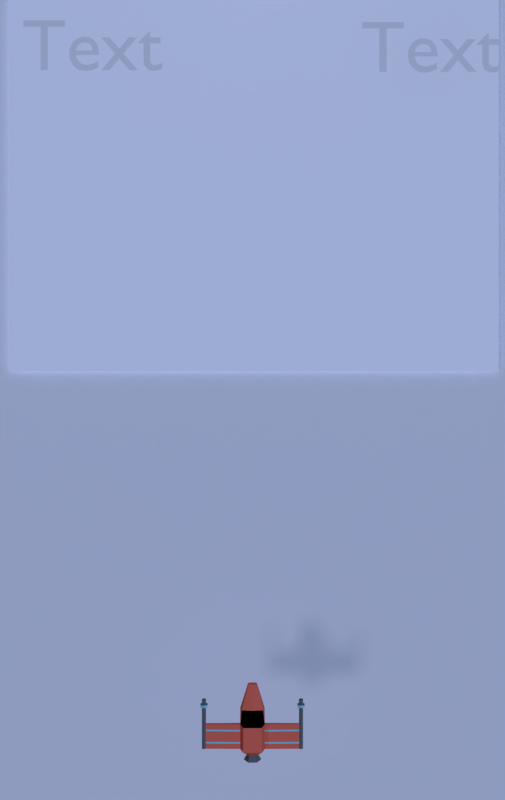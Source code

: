# Source: game_2_.blend  (saved by Blender 2.78.0; exported with 4.5.12 LTS)
import bpy
from mathutils import Matrix  # noqa: F401  (used for matrix-valued properties, if any)

bpy.ops.wm.read_factory_settings(use_empty=True)
scene = bpy.context.scene
scene.name = 'main'

# ---- collections
col_collection_1 = bpy.data.collections.new('Collection 1'); scene.collection.children.link(col_collection_1)
col_collection_2 = bpy.data.collections.new('Collection 2'); scene.collection.children.link(col_collection_2)
col_collection_2.hide_render = True
col_collection_2.hide_viewport = True

# ---- materials (node trees are filled in below, after node groups)
mat_material_002 = bpy.data.materials.new('Material.002')
mat_material_002.alpha_threshold = 0.0
mat_material_002.use_transparent_shadow = False
mat_material_002.diffuse_color = (1.0, 1.0, 1.0, 1.0)
mat_material_002.roughness = 0.5
mat_material_002.specular_intensity = 0.0
mat_material_001 = bpy.data.materials.new('Material.001')
mat_material_001.alpha_threshold = 0.0
mat_material_001.use_transparent_shadow = False
mat_material_001.roughness = 0.5
mat_body = bpy.data.materials.new('body')
mat_body.alpha_threshold = 0.0
mat_body.use_transparent_shadow = False
mat_body.diffuse_color = (0.8, 0.1586, 0.09584, 1.0)
mat_body.roughness = 0.5
mat_body.specular_intensity = 0.1979
mat_body.line_color = (0.0, 0.0, 0.0, 1.0)
mat_window = bpy.data.materials.new('window')
mat_window.alpha_threshold = 0.0
mat_window.use_transparent_shadow = False
mat_window.diffuse_color = (0.0, 0.0, 0.0, 1.0)
mat_window.roughness = 0.5
mat_window.specular_intensity = 0.625
mat_metal = bpy.data.materials.new('metal')
mat_metal.alpha_threshold = 0.0
mat_metal.use_transparent_shadow = False
mat_metal.diffuse_color = (0.1424, 0.1424, 0.1424, 1.0)
mat_metal.roughness = 0.5
mat_metal.specular_intensity = 0.0
mat_glow = bpy.data.materials.new('glow')
mat_glow.alpha_threshold = 0.0
mat_glow.use_transparent_shadow = False
mat_glow.diffuse_color = (0.2058, 0.6892, 0.8, 1.0)
mat_glow.roughness = 0.5
mat_glow.specular_intensity = 0.0
mat_laser_beam = bpy.data.materials.new('laser beam')
mat_laser_beam.alpha_threshold = 0.0
mat_laser_beam.use_transparent_shadow = False
mat_laser_beam.diffuse_color = (0.0, 0.3608, 0.8, 1.0)
mat_laser_beam.roughness = 0.5
mat_laser_beam.specular_intensity = 0.0
mat_laser_beam_001 = bpy.data.materials.new('laser beam.001')
mat_laser_beam_001.alpha_threshold = 0.0
mat_laser_beam_001.use_transparent_shadow = False
mat_laser_beam_001.diffuse_color = (0.0, 0.3608, 0.8, 1.0)
mat_laser_beam_001.roughness = 0.5
mat_laser_beam_001.specular_intensity = 0.0
mat_material = bpy.data.materials.new('Material')
mat_material.alpha_threshold = 0.0
mat_material.use_transparent_shadow = False
mat_material.roughness = 0.5
mat_material.specular_intensity = 0.0
mat_material_000 = bpy.data.materials.new('Material.000')
mat_material_000.alpha_threshold = 0.0
mat_material_000.use_transparent_shadow = False
mat_material_000.roughness = 0.5
mat_material_000.specular_intensity = 0.0

# ---- material node trees

# ---- world
world_world = bpy.data.worlds.new('World'); scene.world = world_world
world_world.color = (0.05088, 0.05088, 0.05088)
world_world.use_sun_shadow = False
world_world.sun_shadow_jitter_overblur = 0.0
world_world.cycles.sampling_method = 'MANUAL'

# ---- cameras
cam_camera = bpy.data.cameras.new('Camera')
cam_camera.clip_end = 100.0
cam_camera.lens = 35.0
cam_camera.sensor_width = 32.0
cam_camera.sensor_height = 18.0
cam_camera.ortho_scale = 7.314
cam_camera.dof.focus_distance = 0.0
cam_camera.dof.aperture_fstop = 128.0

# ---- lights
light_lamp_001 = bpy.data.lights.new('Lamp.001', 'SUN')
light_lamp_001.color = (0.4185, 0.5659, 1.0)
light_lamp_001.transmission_factor = 0.0
light_lamp_001.cutoff_distance = 30.0
light_lamp_001.use_shadow = False
light_lamp_001.angle = 0.1993
light_lamp_001.energy = 1.91
light_lamp_001.shadow_buffer_clip_start = 1.001
light_lamp_001.shadow_soft_size = 0.1
light_lamp_001.shadow_cascade_max_distance = 1000.0
light_lamp = bpy.data.lights.new('Lamp', 'SUN')
light_lamp.color = (0.7027, 0.7193, 1.0)
light_lamp.transmission_factor = 0.0
light_lamp.cutoff_distance = 30.0
light_lamp.angle = 0.1993
light_lamp.energy = 0.48
light_lamp.shadow_buffer_clip_start = 1.001
light_lamp.shadow_soft_size = 0.1
light_lamp.shadow_cascade_max_distance = 1000.0

# ---- meshes
me_cube_006 = bpy.data.meshes.new('Cube.006')
me_cube_006.from_pydata([(-1.0, -1.0, -1.0), (-1.0, -1.0, 1.0), (-1.0, 1.0, -1.0), (-1.0, 1.0, 1.0), (1.0, -1.0, -1.0), (1.0, -1.0, 1.0), (1.0, 1.0, -1.0), (1.0, 1.0, 1.0)], [], [(0, 1, 3, 2), (2, 3, 7, 6), (6, 7, 5, 4), (4, 5, 1, 0), (2, 6, 4, 0), (7, 3, 1, 5)])
me_cube_006.use_remesh_preserve_volume = False
me_cube_006.use_remesh_preserve_attributes = False
me_cube_006.use_mirror_vertex_groups = False
me_cube_006.update()
me_cube_004 = bpy.data.meshes.new('Cube.004')
me_cube_004.from_pydata([(-6.755, -0.3762, -1.0), (-6.755, -0.3762, 1.0), (-6.755, 0.3762, -1.0), (-6.755, 0.3762, 1.0), (6.755, -0.3762, -1.0), (6.755, -0.3762, 1.0), (6.755, 0.3762, -1.0), (6.755, 0.3762, 1.0)], [], [(0, 1, 3, 2), (2, 3, 7, 6), (6, 7, 5, 4), (4, 5, 1, 0), (2, 6, 4, 0), (7, 3, 1, 5)])
me_cube_004.use_remesh_preserve_volume = False
me_cube_004.use_remesh_preserve_attributes = False
me_cube_004.use_mirror_vertex_groups = False
me_cube_004.update()
me_cube_003 = bpy.data.meshes.new('Cube.003')
me_cube_003.from_pydata([(-6.755, -0.3762, -1.0), (-6.755, -0.3762, 1.0), (-6.755, 0.3762, -1.0), (-6.755, 0.3762, 1.0), (6.755, -0.3762, -1.0), (6.755, -0.3762, 1.0), (6.755, 0.3762, -1.0), (6.755, 0.3762, 1.0)], [], [(0, 1, 3, 2), (2, 3, 7, 6), (6, 7, 5, 4), (4, 5, 1, 0), (2, 6, 4, 0), (7, 3, 1, 5)])
me_cube_003.use_remesh_preserve_volume = False
me_cube_003.use_remesh_preserve_attributes = False
me_cube_003.use_mirror_vertex_groups = False
me_cube_003.update()
me_cube_002 = bpy.data.meshes.new('Cube.002')
me_cube_002.from_pydata([(-6.755, -0.3865, -1.0), (-6.755, -0.3865, 1.0), (-6.755, 0.3865, -1.0), (-6.755, 0.3865, 1.0), (6.755, -0.3865, -1.0), (6.755, -0.3865, 1.0), (6.755, 0.3865, -1.0), (6.755, 0.3865, 1.0)], [], [(0, 1, 3, 2), (2, 3, 7, 6), (6, 7, 5, 4), (4, 5, 1, 0), (2, 6, 4, 0), (7, 3, 1, 5)])
me_cube_002.use_remesh_preserve_volume = False
me_cube_002.use_remesh_preserve_attributes = False
me_cube_002.use_mirror_vertex_groups = False
me_cube_002.update()
me_cube_001 = bpy.data.meshes.new('Cube.001')
me_cube_001.from_pydata([(-6.755, -0.3865, -1.0), (-6.755, -0.3865, 1.0), (-6.755, 0.3865, -1.0), (-6.755, 0.3865, 1.0), (6.755, -0.3865, -1.0), (6.755, -0.3865, 1.0), (6.755, 0.3865, -1.0), (6.755, 0.3865, 1.0)], [], [(0, 1, 3, 2), (2, 3, 7, 6), (6, 7, 5, 4), (4, 5, 1, 0), (2, 6, 4, 0), (7, 3, 1, 5)])
me_cube_001.use_remesh_preserve_volume = False
me_cube_001.use_remesh_preserve_attributes = False
me_cube_001.use_mirror_vertex_groups = False
me_cube_001.update()
me_plane_001 = bpy.data.meshes.new('Plane.001')
me_plane_001.from_pydata([(-1.0, -1.0, 0.0), (1.0, -1.0, 0.0), (-1.0, 1.0, 0.0), (1.0, 1.0, 0.0)], [], [(0, 1, 3, 2)])
_uv = me_plane_001.uv_layers.new(name='UVMap')
_uv.uv.foreach_set('vector', [0.0, 0.0, 1.0, 0.0, 1.0, 1.0, 0.0, 1.0])
me_plane_001.materials.append(mat_material_002)
me_plane_001.use_remesh_preserve_volume = False
me_plane_001.use_remesh_preserve_attributes = False
me_plane_001.use_mirror_vertex_groups = False
me_plane_001.update()
me_plane = bpy.data.meshes.new('Plane')
me_plane.from_pydata([(-1.0, -1.0, 0.0), (1.0, -1.0, 0.0), (-1.0, 1.0, 0.0), (1.0, 1.0, 0.0)], [], [(0, 1, 3, 2)])
_uv = me_plane.uv_layers.new(name='UVMap')
_uv.uv.foreach_set('vector', [0.0, 0.0, 1.0, 0.0, 1.0, 1.0, 0.0, 1.0])
me_plane.materials.append(mat_material_001)
me_plane.use_remesh_preserve_volume = False
me_plane.use_remesh_preserve_attributes = False
me_plane.use_mirror_vertex_groups = False
me_plane.update()
me_cube = bpy.data.meshes.new('Cube')
me_cube.from_pydata([(0.1875, 0.1875, -0.03142), (0.1875, -0.1875, -0.03142), (0.7118, -0.1875, 0.02237), (0.7118, 0.1875, 0.02237), (0.1875, 0.1875, 0.03142), (0.1875, -0.1875, 0.03142), (0.7118, -0.1875, -0.02237), (0.7118, 0.1875, -0.02237), (0.7709, 0.1875, 0.02237), (0.7709, -0.1875, 0.02237), (0.7709, 0.1875, -0.02237), (0.7709, -0.1875, -0.02237), (0.7118, 0.5616, -0.02237), (0.7118, 0.5616, 0.02237), (0.7709, 0.5616, -0.02237), (0.7709, 0.5616, 0.02237), (0.7709, 0.4546, 0.02237), (0.7118, 0.4546, 0.02237), (0.7118, 0.4546, -0.02237), (0.7709, 0.4546, -0.02237), (0.7709, 0.4761, 0.02237), (0.7118, 0.4761, 0.02237), (0.7118, 0.4761, -0.02237), (0.7709, 0.4761, -0.02237), (0.6876, 0.4849, 0.04073), (0.6876, 0.4457, 0.04073), (0.6876, 0.4849, -0.04073), (0.6876, 0.4457, -0.04073), (0.7951, 0.4849, -0.04073), (0.7951, 0.4457, -0.04073), (0.7951, 0.4457, 0.04073), (0.7951, 0.4849, 0.04073), (0.7413, 0.1875, 0.03631), (0.7413, 0.1875, -0.03631), (0.7413, -0.1875, -0.03631), (0.7413, -0.1875, 0.03631), (0.7413, 0.5616, 0.03631), (0.7413, 0.5616, -0.03631), (0.7413, 0.4546, -0.03631), (0.7413, 0.4546, 0.03631), (0.7413, 0.4761, -0.03631), (0.7413, 0.4761, 0.03631), (0.7413, 0.4457, -0.06612), (0.7413, 0.4457, 0.06612), (0.7413, 0.4849, -0.06612), (0.7413, 0.4849, 0.06612), (0.1406, 0.1875, -0.1856), (0.1406, -0.1875, -0.1856), (0.1406, 0.1875, 0.1856), (0.1406, -0.1875, 0.1856), (0.1875, 0.4027, -0.08751), (0.1641, 0.4027, 0.03206), (0.1406, 0.4027, -0.1878), (0.07018, 0.7557, -0.1505), (0.06128, 0.7557, -0.1003), (0.05237, 0.7557, -0.1887), (0.07552, -0.2608, -0.01499), (0.07552, -0.2608, 0.01499), (0.05315, -0.2608, -0.08855), (0.05315, -0.2608, 0.08855), (0.1282, -0.3546, -0.02237), (0.1282, -0.3546, 0.02237), (0.06451, -0.3546, -0.1321), (0.06451, -0.3546, 0.1321), (0.06992, -0.2935, -0.01265), (0.06992, -0.2935, 0.01265), (0.03388, -0.2935, -0.07472), (0.03388, -0.2935, 0.07472), (0.1875, 0.1018, -0.03142), (0.7118, 0.1018, 0.02237), (0.1875, 0.1018, 0.03142), (0.7118, 0.1018, -0.02237), (0.7709, 0.1018, 0.02237), (0.7709, 0.1018, -0.02237), (0.7413, 0.1018, 0.03631), (0.7413, 0.1018, -0.03631), (0.1406, 0.1018, -0.1856), (0.1406, 0.1018, 0.1856), (0.1875, 0.08041, -0.03142), (0.7118, 0.08041, 0.02237), (0.1875, 0.08041, 0.03142), (0.7118, 0.08041, -0.02237), (0.7709, 0.08041, 0.02237), (0.7709, 0.08041, -0.02237), (0.7413, 0.08041, -0.03631), (0.1406, 0.08041, 0.1856), (0.7413, 0.08041, 0.03631), (0.1406, 0.08041, -0.1856), (0.1875, -0.08382, -0.03142), (0.7118, -0.08382, 0.02237), (0.1875, -0.08382, 0.03142), (0.7118, -0.08382, -0.02237), (0.7709, -0.08382, 0.02237), (0.7709, -0.08382, -0.02237), (0.7413, -0.08382, -0.03631), (0.1406, -0.08382, 0.1856), (0.7413, -0.08382, 0.03631), (0.1406, -0.08382, -0.1856), (0.1875, -0.1064, -0.03142), (0.7118, -0.1064, 0.02237), (0.1875, -0.1064, 0.03142), (0.7118, -0.1064, -0.02237), (0.7709, -0.1064, 0.02237), (0.7709, -0.1064, -0.02237), (0.7413, -0.1064, -0.03631), (0.1406, -0.1064, 0.1856), (0.7413, -0.1064, 0.03631), (0.1406, -0.1064, -0.1856), (-0.1875, 0.1875, -0.03142), (-0.1875, -0.1875, -0.03142), (-0.7118, -0.1875, 0.02237), (-0.7118, 0.1875, 0.02237), (-0.1875, 0.1875, 0.03142), (-0.1875, -0.1875, 0.03142), (-0.7118, -0.1875, -0.02237), (-0.7118, 0.1875, -0.02237), (0.0, 0.1875, -0.1856), (0.0, -0.1875, -0.1856), (0.0, 0.1875, 0.1856), (0.0, -0.1875, 0.1856), (-0.7709, 0.1875, 0.02237), (-0.7709, -0.1875, 0.02237), (-0.7709, 0.1875, -0.02237), (-0.7709, -0.1875, -0.02237), (-0.7118, 0.5616, -0.02237), (-0.7118, 0.5616, 0.02237), (-0.7709, 0.5616, -0.02237), (-0.7709, 0.5616, 0.02237), (-0.7709, 0.4546, 0.02237), (-0.7118, 0.4546, 0.02237), (-0.7118, 0.4546, -0.02237), (-0.7709, 0.4546, -0.02237), (-0.7709, 0.4761, 0.02237), (-0.7118, 0.4761, 0.02237), (-0.7118, 0.4761, -0.02237), (-0.7709, 0.4761, -0.02237), (-0.6876, 0.4849, 0.04073), (-0.6876, 0.4457, 0.04073), (-0.6876, 0.4849, -0.04073), (-0.6876, 0.4457, -0.04073), (-0.7951, 0.4849, -0.04073), (-0.7951, 0.4457, -0.04073), (-0.7951, 0.4457, 0.04073), (-0.7951, 0.4849, 0.04073), (-0.7413, 0.1875, 0.03631), (-0.7413, 0.1875, -0.03631), (-0.7413, -0.1875, -0.03631), (-0.7413, -0.1875, 0.03631), (-0.7413, 0.5616, 0.03631), (-0.7413, 0.5616, -0.03631), (-0.7413, 0.4546, -0.03631), (-0.7413, 0.4546, 0.03631), (-0.7413, 0.4761, -0.03631), (-0.7413, 0.4761, 0.03631), (-0.7413, 0.4457, -0.06612), (-0.7413, 0.4457, 0.06612), (-0.7413, 0.4849, -0.06612), (-0.7413, 0.4849, 0.06612), (-0.1406, 0.1875, -0.1856), (-0.1406, -0.1875, -0.1856), (-0.1406, 0.1875, 0.1856), (-0.1406, -0.1875, 0.1856), (-0.1875, 0.4027, -0.08751), (-0.1641, 0.4027, 0.03206), (-0.1406, 0.4027, -0.1878), (0.0, 0.4027, -0.1878), (0.0, 0.4027, 0.05371), (-0.07018, 0.7557, -0.1505), (-0.06128, 0.7557, -0.1003), (-0.05237, 0.7557, -0.1887), (0.0, 0.7557, -0.1887), (0.0, 0.7557, -0.09685), (-0.07552, -0.2608, -0.01499), (-0.07552, -0.2608, 0.01499), (-0.05315, -0.2608, -0.08855), (0.0, -0.2608, -0.08855), (-0.05315, -0.2608, 0.08855), (0.0, -0.2608, 0.08855), (-0.1282, -0.3546, -0.02237), (-0.1282, -0.3546, 0.02237), (-0.06451, -0.3546, -0.1321), (0.0, -0.3546, -0.1321), (-0.06451, -0.3546, 0.1321), (0.0, -0.3546, 0.1321), (-0.06992, -0.2935, -0.01265), (-0.06992, -0.2935, 0.01265), (-0.03388, -0.2935, -0.07472), (0.0, -0.2935, -0.07472), (-0.03388, -0.2935, 0.07472), (0.0, -0.2935, 0.07472), (-0.1875, 0.1018, -0.03142), (-0.7118, 0.1018, 0.02237), (-0.1875, 0.1018, 0.03142), (-0.7118, 0.1018, -0.02237), (0.0, 0.1018, 0.1856), (0.0, 0.1018, -0.1856), (-0.7709, 0.1018, 0.02237), (-0.7709, 0.1018, -0.02237), (-0.7413, 0.1018, 0.03631), (-0.7413, 0.1018, -0.03631), (-0.1406, 0.1018, -0.1856), (-0.1406, 0.1018, 0.1856), (-0.1875, 0.08041, -0.03142), (-0.7118, 0.08041, 0.02237), (-0.1875, 0.08041, 0.03142), (-0.7118, 0.08041, -0.02237), (0.0, 0.08041, 0.1856), (-0.7709, 0.08041, 0.02237), (-0.7709, 0.08041, -0.02237), (-0.7413, 0.08041, -0.03631), (-0.1406, 0.08041, 0.1856), (0.0, 0.08041, -0.1856), (-0.7413, 0.08041, 0.03631), (-0.1406, 0.08041, -0.1856), (-0.1875, -0.08382, -0.03142), (-0.7118, -0.08382, 0.02237), (-0.1875, -0.08382, 0.03142), (-0.7118, -0.08382, -0.02237), (0.0, -0.08382, 0.1856), (-0.7709, -0.08382, 0.02237), (-0.7709, -0.08382, -0.02237), (-0.7413, -0.08382, -0.03631), (-0.1406, -0.08382, 0.1856), (0.0, -0.08382, -0.1856), (-0.7413, -0.08382, 0.03631), (-0.1406, -0.08382, -0.1856), (-0.1875, -0.1064, -0.03142), (-0.7118, -0.1064, 0.02237), (-0.1875, -0.1064, 0.03142), (-0.7118, -0.1064, -0.02237), (0.0, -0.1064, 0.1856), (-0.7709, -0.1064, 0.02237), (-0.7709, -0.1064, -0.02237), (-0.7413, -0.1064, -0.03631), (-0.1406, -0.1064, 0.1856), (0.0, -0.1064, -0.1856), (-0.7413, -0.1064, 0.03631), (-0.1406, -0.1064, -0.1856)], [], [(103, 102, 9, 11), (41, 20, 15, 36), (100, 5, 2, 99), (68, 0, 7, 71), (0, 4, 3, 7), (5, 1, 6, 2), (4, 0, 50, 51), (49, 119, 177, 59), (105, 230, 119, 49), (107, 47, 117, 235), (75, 33, 10, 73), (106, 35, 9, 102), (35, 34, 11, 9), (37, 36, 15, 14), (22, 21, 13, 12), (40, 22, 12, 37), (20, 23, 14, 15), (8, 10, 19, 16), (33, 7, 18, 38), (7, 3, 17, 18), (32, 8, 16, 39), (18, 17, 25, 27), (23, 20, 31, 28), (21, 22, 26, 24), (38, 18, 27, 42), (30, 29, 28, 31), (42, 27, 26, 44), (27, 25, 24, 26), (43, 30, 31, 45), (41, 21, 24, 45), (16, 19, 29, 30), (40, 23, 28, 44), (39, 16, 30, 43), (17, 39, 43, 25), (22, 40, 44, 26), (20, 41, 45, 31), (25, 43, 45, 24), (29, 42, 44, 28), (19, 38, 42, 29), (3, 32, 39, 17), (10, 33, 38, 19), (23, 40, 37, 14), (12, 13, 36, 37), (2, 6, 34, 35), (99, 2, 35, 106), (71, 7, 33, 75), (21, 41, 36, 13), (98, 1, 47, 107), (100, 105, 49, 5), (1, 5, 57, 56), (0, 46, 52, 50), (50, 52, 55, 53), (52, 165, 170, 55), (118, 48, 51, 166), (46, 116, 165, 52), (48, 4, 51), (54, 55, 170, 171), (54, 53, 55), (166, 51, 54, 171), (51, 50, 53, 54), (58, 56, 60, 62), (175, 58, 62, 181), (117, 47, 58, 175), (5, 49, 59, 57), (47, 1, 56, 58), (63, 183, 189, 67), (62, 60, 64, 66), (59, 177, 183, 63), (56, 57, 61, 60), (57, 59, 63, 61), (66, 67, 189, 187), (64, 65, 67, 66), (60, 61, 65, 64), (61, 63, 67, 65), (181, 62, 66, 187), (4, 48, 77, 70), (0, 68, 76, 46), (81, 71, 75, 84), (3, 69, 74, 32), (32, 74, 72, 8), (84, 75, 73, 83), (46, 76, 195, 116), (48, 118, 194, 77), (78, 68, 71, 81), (4, 70, 69, 3), (10, 8, 72, 73), (88, 78, 81, 91), (94, 84, 83, 93), (91, 81, 84, 94), (70, 77, 85, 80), (68, 78, 87, 76), (69, 79, 86, 74), (74, 86, 82, 72), (76, 87, 211, 195), (77, 194, 206, 85), (70, 80, 79, 69), (73, 72, 82, 83), (101, 91, 94, 104), (104, 94, 93, 103), (98, 88, 91, 101), (80, 85, 95, 90), (78, 88, 97, 87), (79, 89, 96, 86), (86, 96, 92, 82), (87, 97, 223, 211), (85, 206, 218, 95), (80, 90, 89, 79), (83, 82, 92, 93), (1, 98, 101, 6), (34, 104, 103, 11), (6, 101, 104, 34), (90, 95, 105, 100), (88, 98, 107, 97), (89, 99, 106, 96), (96, 106, 102, 92), (97, 107, 235, 223), (95, 218, 230, 105), (90, 100, 99, 89), (93, 92, 102, 103), (232, 123, 121, 231), (153, 148, 127, 132), (228, 227, 110, 113), (190, 193, 115, 108), (108, 115, 111, 112), (113, 110, 114, 109), (112, 163, 162, 108), (161, 176, 177, 119), (234, 161, 119, 230), (237, 235, 117, 159), (199, 197, 122, 145), (236, 231, 121, 147), (147, 121, 123, 146), (149, 126, 127, 148), (134, 124, 125, 133), (152, 149, 124, 134), (132, 127, 126, 135), (120, 128, 131, 122), (145, 150, 130, 115), (115, 130, 129, 111), (144, 151, 128, 120), (130, 139, 137, 129), (135, 140, 143, 132), (133, 136, 138, 134), (150, 154, 139, 130), (142, 143, 140, 141), (154, 156, 138, 139), (139, 138, 136, 137), (155, 157, 143, 142), (153, 157, 136, 133), (128, 142, 141, 131), (152, 156, 140, 135), (151, 155, 142, 128), (129, 137, 155, 151), (134, 138, 156, 152), (132, 143, 157, 153), (137, 136, 157, 155), (141, 140, 156, 154), (131, 141, 154, 150), (111, 129, 151, 144), (122, 131, 150, 145), (135, 126, 149, 152), (124, 149, 148, 125), (110, 147, 146, 114), (227, 236, 147, 110), (193, 199, 145, 115), (133, 125, 148, 153), (226, 237, 159, 109), (228, 113, 161, 234), (109, 172, 173, 113), (108, 162, 164, 158), (162, 167, 169, 164), (164, 169, 170, 165), (118, 166, 163, 160), (158, 164, 165, 116), (160, 163, 112), (168, 171, 170, 169), (168, 169, 167), (166, 171, 168, 163), (163, 168, 167, 162), (174, 180, 178, 172), (175, 181, 180, 174), (117, 175, 174, 159), (113, 173, 176, 161), (159, 174, 172, 109), (182, 188, 189, 183), (180, 186, 184, 178), (176, 182, 183, 177), (172, 178, 179, 173), (173, 179, 182, 176), (186, 187, 189, 188), (184, 186, 188, 185), (178, 184, 185, 179), (179, 185, 188, 182), (181, 187, 186, 180), (112, 192, 201, 160), (108, 158, 200, 190), (205, 209, 199, 193), (111, 144, 198, 191), (144, 120, 196, 198), (209, 208, 197, 199), (158, 116, 195, 200), (160, 201, 194, 118), (202, 205, 193, 190), (112, 111, 191, 192), (122, 197, 196, 120), (214, 217, 205, 202), (221, 220, 208, 209), (217, 221, 209, 205), (192, 204, 210, 201), (190, 200, 213, 202), (191, 198, 212, 203), (198, 196, 207, 212), (200, 195, 211, 213), (201, 210, 206, 194), (192, 191, 203, 204), (197, 208, 207, 196), (229, 233, 221, 217), (233, 232, 220, 221), (226, 229, 217, 214), (204, 216, 222, 210), (202, 213, 225, 214), (203, 212, 224, 215), (212, 207, 219, 224), (213, 211, 223, 225), (210, 222, 218, 206), (204, 203, 215, 216), (208, 220, 219, 207), (109, 114, 229, 226), (146, 123, 232, 233), (114, 146, 233, 229), (216, 228, 234, 222), (214, 225, 237, 226), (215, 224, 236, 227), (224, 219, 231, 236), (225, 223, 235, 237), (222, 234, 230, 218), (216, 215, 227, 228), (220, 232, 231, 219)])
me_cube.polygons.foreach_set('use_smooth', [0, 0, 0, 0, 0, 0, 0, 0, 0, 0, 0, 0, 0, 0, 0, 0, 0, 0, 0, 0, 0, 0, 0, 0, 0, 0, 0, 0, 0, 0, 0, 0, 0, 0, 0, 0, 0, 0, 0, 0, 0, 0, 0, 0, 0, 0, 0, 0, 0, 0, 0, 0, 0, 1, 0, 1, 0, 0, 0, 0, 0, 0, 0, 0, 0, 0, 0, 0, 0, 0, 0, 0, 0, 0, 0, 0, 0, 0, 0, 0, 0, 0, 0, 0, 0, 0, 0, 0, 0, 0, 0, 0, 0, 0, 0, 0, 0, 0, 0, 0, 0, 0, 0, 0, 0, 0, 0, 0, 0, 0, 0, 0, 0, 0, 0, 0, 0, 0, 0, 0, 0, 0, 0, 0, 0, 0, 0, 0, 0, 0, 0, 0, 0, 0, 0, 0, 0, 0, 0, 0, 0, 0, 0, 0, 0, 0, 0, 0, 0, 0, 0, 0, 0, 0, 0, 0, 0, 0, 0, 0, 0, 0, 0, 0, 0, 0, 0, 0, 0, 0, 0, 0, 1, 0, 1, 0, 0, 0, 0, 0, 0, 0, 0, 0, 0, 0, 0, 0, 0, 0, 0, 0, 0, 0, 0, 0, 0, 0, 0, 0, 0, 0, 0, 0, 0, 0, 0, 0, 0, 0, 0, 0, 0, 0, 0, 0, 0, 0, 0, 0, 0, 0, 0, 0, 0, 0, 0, 0, 0, 0, 0, 0, 0, 0, 0, 0, 0, 0])
me_cube.polygons.foreach_set('material_index', [2, 2, 0, 0, 0, 0, 0, 0, 0, 0, 2, 2, 2, 2, 2, 2, 2, 2, 2, 2, 2, 2, 2, 2, 2, 3, 3, 3, 3, 2, 2, 2, 2, 2, 2, 2, 3, 3, 2, 2, 2, 2, 2, 2, 2, 2, 2, 0, 0, 0, 0, 0, 0, 1, 0, 1, 0, 0, 0, 0, 2, 2, 0, 0, 0, 2, 2, 2, 2, 2, 3, 3, 2, 2, 2, 0, 0, 2, 2, 2, 2, 0, 0, 3, 0, 2, 0, 2, 2, 0, 0, 2, 2, 0, 0, 3, 2, 2, 2, 3, 0, 0, 2, 2, 0, 0, 0, 2, 0, 2, 2, 0, 0, 2, 2, 0, 0, 3, 2, 2, 2, 0, 0, 0, 0, 0, 0, 0, 0, 2, 2, 2, 2, 2, 2, 2, 2, 2, 2, 2, 2, 2, 2, 2, 3, 3, 3, 3, 2, 2, 2, 2, 2, 2, 2, 3, 3, 2, 2, 2, 2, 2, 2, 2, 2, 2, 0, 0, 0, 0, 0, 0, 1, 0, 1, 0, 0, 0, 0, 2, 2, 0, 0, 0, 2, 2, 2, 2, 2, 3, 3, 2, 2, 2, 0, 0, 2, 2, 2, 2, 0, 0, 3, 0, 2, 0, 2, 2, 0, 0, 2, 2, 0, 0, 3, 2, 2, 2, 3, 0, 0, 2, 2, 0, 0, 0, 2, 0, 2, 2, 0, 0, 2, 2, 0, 0, 3, 2])
me_cube.materials.append(mat_body)
me_cube.materials.append(mat_window)
me_cube.materials.append(mat_metal)
me_cube.materials.append(mat_glow)
me_cube.use_remesh_preserve_volume = False
me_cube.use_remesh_preserve_attributes = False
me_cube.use_mirror_vertex_groups = False
me_cube.update()
me_cone_003 = bpy.data.meshes.new('Cone.003')
me_cone_003.from_pydata([(0.0, 0.206, 0.2854), (0.2471, 0.1111, 0.1427), (0.2471, 0.4206, -0.1427), (-2.495e-08, 0.1111, -0.2854), (0.0, -0.206, -3.357e-08), (-0.2471, 0.206, -0.1427), (-0.2471, 0.4206, 0.1427)], [], [(0, 4, 1), (1, 4, 2), (2, 4, 3), (3, 4, 5), (5, 4, 6), (6, 4, 0)])
me_cone_003.polygons.foreach_set('use_smooth', [True] * 6)
_uv = me_cone_003.uv_layers.new(name='UVMap')
_uv.uv.foreach_set('vector', [0.5, 1.0, 0.5, 0.5, 1.0, 0.75, 1.0, 0.75, 0.5, 0.5, 1.0, 0.25, 1.0, 0.25, 0.5, 0.5, 0.5, 0.0, 0.5, 0.0, 0.5, 0.5, 0.0, 0.25, 0.0, 0.25, 0.5, 0.5, 0.0, 0.75, 0.0, 0.75, 0.5, 0.5, 0.5, 1.0])
me_cone_003.materials.append(mat_laser_beam)
me_cone_003.use_remesh_preserve_volume = False
me_cone_003.use_remesh_preserve_attributes = False
me_cone_003.use_mirror_vertex_groups = False
me_cone_003.update()
me_cone = bpy.data.meshes.new('Cone')
me_cone.from_pydata([(0.0, 0.206, 0.2854), (0.2471, 0.1111, 0.1427), (0.2471, 0.4206, -0.1427), (-2.495e-08, 0.1111, -0.2854), (0.0, -0.206, -3.357e-08), (-0.2471, 0.206, -0.1427), (-0.2471, 0.4206, 0.1427)], [], [(0, 4, 1), (1, 4, 2), (2, 4, 3), (3, 4, 5), (5, 4, 6), (6, 4, 0)])
me_cone.polygons.foreach_set('use_smooth', [True] * 6)
_uv = me_cone.uv_layers.new(name='UVMap')
_uv.uv.foreach_set('vector', [0.5, 1.0, 0.5, 0.5, 1.0, 0.75, 1.0, 0.75, 0.5, 0.5, 1.0, 0.25, 1.0, 0.25, 0.5, 0.5, 0.5, 0.0, 0.5, 0.0, 0.5, 0.5, 0.0, 0.25, 0.0, 0.25, 0.5, 0.5, 0.0, 0.75, 0.0, 0.75, 0.5, 0.5, 0.5, 1.0])
me_cone.materials.append(mat_laser_beam)
me_cone.use_remesh_preserve_volume = False
me_cone.use_remesh_preserve_attributes = False
me_cone.use_mirror_vertex_groups = False
me_cone.update()
me_cube_005 = bpy.data.meshes.new('Cube.005')
me_cube_005.from_pydata([(-0.7116, -0.4214, -0.4214), (-0.7116, -0.4214, 0.4214), (-0.7116, 0.4214, -0.4214), (-0.7116, 0.4214, 0.4214), (0.7116, -0.4214, -0.4214), (0.7116, -0.4214, 0.4214), (0.7116, 0.4214, -0.4214), (0.7116, 0.4214, 0.4214)], [], [(0, 1, 3, 2), (2, 3, 7, 6), (6, 7, 5, 4), (4, 5, 1, 0), (2, 6, 4, 0), (7, 3, 1, 5)])
me_cube_005.use_remesh_preserve_volume = False
me_cube_005.use_remesh_preserve_attributes = False
me_cube_005.use_mirror_vertex_groups = False
me_cube_005.update()
me_plane_004 = bpy.data.meshes.new('Plane.004')
me_plane_004.from_pydata([(-7.55e-08, -1.0, 1.0), (7.55e-08, -1.0, -1.0), (-7.55e-08, 1.0, 1.0), (7.55e-08, 1.0, -1.0)], [], [(0, 1, 3, 2)])
_uv = me_plane_004.uv_layers.new(name='UVMap')
_uv.uv.foreach_set('vector', [0.0, 0.0, 1.0, 0.0, 1.0, 1.0, 0.0, 1.0])
me_plane_004.materials.append(mat_laser_beam_001)
me_plane_004.use_remesh_preserve_volume = False
me_plane_004.use_remesh_preserve_attributes = False
me_plane_004.use_mirror_vertex_groups = False
me_plane_004.update()
me_plane_003 = bpy.data.meshes.new('Plane.003')
me_plane_003.from_pydata([(-7.55e-08, -1.0, 1.0), (7.55e-08, -1.0, -1.0), (-7.55e-08, 1.0, 1.0), (7.55e-08, 1.0, -1.0)], [], [(0, 1, 3, 2)])
_uv = me_plane_003.uv_layers.new(name='UVMap')
_uv.uv.foreach_set('vector', [0.0, 0.0, 1.0, 0.0, 1.0, 1.0, 0.0, 1.0])
me_plane_003.materials.append(mat_material)
me_plane_003.use_remesh_preserve_volume = False
me_plane_003.use_remesh_preserve_attributes = False
me_plane_003.use_mirror_vertex_groups = False
me_plane_003.update()
me_plane_002 = bpy.data.meshes.new('Plane.002')
me_plane_002.from_pydata([(-0.2505, -1.174, -0.3962), (0.2505, -1.174, 0.3962), (-0.2505, 1.174, -0.3962), (0.2505, 1.174, 0.3962), (-0.2505, -1.174, 0.3962), (0.2505, -1.174, -0.3962), (-0.2505, 1.174, 0.3962), (0.2505, 1.174, -0.3962), (-0.3543, -1.174, 0.0), (0.3543, -1.174, 0.0), (-0.3543, 1.174, 0.0), (0.3543, 1.174, 0.0), (-0.3543, 0.692, 0.0), (0.3543, 0.692, 0.0), (-0.2505, 0.6727, -0.3962), (0.2505, 0.6727, 0.3962), (-0.2505, 0.6727, 0.3962), (0.2505, 0.6727, -0.3962)], [], [(14, 15, 3, 2), (16, 17, 7, 6), (12, 13, 11, 10), (8, 9, 13, 12), (0, 1, 15, 14), (4, 5, 17, 16)])
_uv = me_plane_002.uv_layers.new(name='UVMap')
_uv.uv.foreach_set('vector', [0.0, 0.5, 1.0, 0.5, 1.0, 1.0, 0.0, 1.0, 0.0, 0.5, 1.0, 0.5, 1.0, 1.0, 0.0, 1.0, 0.0, 0.5, 1.0, 0.5, 1.0, 1.0, 0.0, 1.0, 0.0, 0.0, 1.0, 0.0, 1.0, 0.5, 0.0, 0.5, 0.0, 0.0, 1.0, 0.0, 1.0, 0.5, 0.0, 0.5, 0.0, 0.0, 1.0, 0.0, 1.0, 0.5, 0.0, 0.5])
me_plane_002.materials.append(mat_laser_beam)
me_plane_002.use_remesh_preserve_volume = False
me_plane_002.use_remesh_preserve_attributes = False
me_plane_002.use_mirror_vertex_groups = False
me_plane_002.update()
me_icosphere_002 = bpy.data.meshes.new('Icosphere.002')
me_icosphere_002.from_pydata([(-0.005464, -0.04321, -0.639), (0.5534, -0.4409, -0.3344), (-0.1905, -0.6095, -0.3386), (-0.5663, -0.00537, -0.32), (-0.1183, 0.5452, -0.2592), (0.3809, 0.2502, -0.3153), (0.2498, -0.6651, 0.3104), (-0.5252, -0.3536, 0.3669), (-0.4352, 0.3943, 0.3627), (0.1437, 0.7132, 0.3398), (0.5442, -0.07271, 0.4102), (-0.0424, -0.01622, 0.6792), (-0.0993, -0.3594, -0.5809), (0.3158, -0.2722, -0.5804), (0.2388, -0.616, -0.3923), (0.5462, -0.05845, -0.3129), (0.2424, 0.1005, -0.53), (-0.4125, -0.04546, -0.4879), (-0.504, -0.3401, -0.3452), (-0.07206, 0.2101, -0.5092), (-0.4436, 0.2699, -0.262), (0.1392, 0.5365, -0.2552), (0.6749, -0.2881, 0.01346), (0.5973, 0.1311, 0.02767), (0.05895, -0.7439, -0.01804), (0.4877, -0.6672, 0.01267), (-0.6939, -0.237, 0.03193), (-0.425, -0.5796, 0.009497), (-0.35, 0.5531, 0.002468), (-0.6152, 0.1392, -0.01741), (0.3445, 0.5545, 0.01753), (0.007057, 0.7599, 0.08561), (0.5181, -0.4532, 0.3517), (-0.2548, -0.5846, 0.3575), (-0.595, -0.01847, 0.3603), (-0.1555, 0.688, 0.3939), (0.4343, 0.3676, 0.3611), (0.1932, -0.3475, 0.5827), (0.3703, -0.03821, 0.5498), (-0.3145, -0.2388, 0.5772), (-0.2578, 0.2593, 0.6082), (0.08787, 0.4434, 0.5906)], [], [(0, 13, 12), (1, 13, 15), (0, 12, 17), (0, 17, 19), (0, 19, 16), (1, 15, 22), (2, 14, 24), (3, 18, 26), (4, 20, 28), (5, 21, 30), (1, 22, 25), (2, 24, 27), (3, 26, 29), (4, 28, 31), (5, 30, 23), (6, 32, 37), (7, 33, 39), (8, 34, 40), (9, 35, 41), (10, 36, 38), (38, 41, 11), (38, 36, 41), (36, 9, 41), (41, 40, 11), (41, 35, 40), (35, 8, 40), (40, 39, 11), (40, 34, 39), (34, 7, 39), (39, 37, 11), (39, 33, 37), (33, 6, 37), (37, 38, 11), (37, 32, 38), (32, 10, 38), (23, 36, 10), (23, 30, 36), (30, 9, 36), (31, 35, 9), (31, 28, 35), (28, 8, 35), (29, 34, 8), (29, 26, 34), (26, 7, 34), (27, 33, 7), (27, 24, 33), (24, 6, 33), (25, 32, 6), (25, 22, 32), (22, 10, 32), (30, 31, 9), (30, 21, 31), (21, 4, 31), (28, 29, 8), (28, 20, 29), (20, 3, 29), (26, 27, 7), (26, 18, 27), (18, 2, 27), (24, 25, 6), (24, 14, 25), (14, 1, 25), (22, 23, 10), (22, 15, 23), (15, 5, 23), (16, 21, 5), (16, 19, 21), (19, 4, 21), (19, 20, 4), (19, 17, 20), (17, 3, 20), (17, 18, 3), (17, 12, 18), (12, 2, 18), (15, 16, 5), (15, 13, 16), (13, 0, 16), (12, 14, 2), (12, 13, 14), (13, 1, 14)])
me_icosphere_002.polygons.foreach_set('use_smooth', [True] * 80)
_uv = me_icosphere_002.uv_layers.new(name='UVMap')
_uv.uv.foreach_set('vector', [0.4654, 0.7364, 0.4213, 0.808, 0.3449, 0.737, 0.3771, 0.8843, 0.4213, 0.808, 0.5462, 0.8704, 0.4654, 0.7364, 0.3449, 0.737, 0.4178, 0.6535, 0.4654, 0.7364, 0.4178, 0.6535, 0.5602, 0.7039, 0.4654, 0.7364, 0.5602, 0.7039, 0.5528, 0.7768, 0.3771, 0.8843, 0.5462, 0.8704, 0.4697, 0.9934, 0.1991, 0.7326, 0.2684, 0.8249, 0.0292, 0.8245, 0.4069, 0.5994, 0.2749, 0.6431, 0.2088, 0.516, 0.7328, 0.6588, 0.5555, 0.5941, 0.7756, 0.5508, 0.6685, 0.8092, 0.7696, 0.726, 0.9246, 0.7941, 0.3771, 0.8843, 0.4697, 0.9934, 0.1866, 0.9586, 0.1991, 0.7326, 0.0292, 0.8245, 0.0292, 0.6427, 0.4069, 0.5994, 0.2088, 0.516, 0.469, 0.5006, 0.7328, 0.6588, 0.7756, 0.5508, 0.981, 0.6538, 0.6685, 0.8092, 0.9246, 0.7941, 0.7365, 0.9351, 0.3308, 0.1208, 0.4881, 0.105, 0.4476, 0.188, 0.248, 0.3038, 0.2316, 0.2252, 0.3695, 0.2767, 0.5386, 0.3854, 0.3483, 0.3618, 0.5325, 0.3198, 0.7867, 0.3188, 0.6957, 0.3592, 0.6589, 0.289, 0.6331, 0.1501, 0.7674, 0.2246, 0.5888, 0.1926, 0.5888, 0.1926, 0.6589, 0.289, 0.4997, 0.2591, 0.5888, 0.1926, 0.7674, 0.2246, 0.6589, 0.289, 0.7674, 0.2246, 0.7867, 0.3188, 0.6589, 0.289, 0.6589, 0.289, 0.5325, 0.3198, 0.4997, 0.2591, 0.6589, 0.289, 0.6957, 0.3592, 0.5325, 0.3198, 0.6957, 0.3592, 0.5386, 0.3854, 0.5325, 0.3198, 0.5325, 0.3198, 0.3695, 0.2767, 0.4997, 0.2591, 0.5325, 0.3198, 0.3483, 0.3618, 0.3695, 0.2767, 0.3483, 0.3618, 0.248, 0.3038, 0.3695, 0.2767, 0.3695, 0.2767, 0.4476, 0.188, 0.4997, 0.2591, 0.3695, 0.2767, 0.2316, 0.2252, 0.4476, 0.188, 0.2316, 0.2252, 0.3308, 0.1208, 0.4476, 0.188, 0.4476, 0.188, 0.5888, 0.1926, 0.4997, 0.2591, 0.4476, 0.188, 0.4881, 0.105, 0.5888, 0.1926, 0.4881, 0.105, 0.6331, 0.1501, 0.5888, 0.1926, 0.8669, 0.1127, 0.7674, 0.2246, 0.6331, 0.1501, 0.8669, 0.1127, 0.9822, 0.2639, 0.7674, 0.2246, 0.9822, 0.2639, 0.7867, 0.3188, 0.7674, 0.2246, 0.878, 0.3861, 0.6957, 0.3592, 0.7867, 0.3188, 0.878, 0.3861, 0.6678, 0.4776, 0.6957, 0.3592, 0.6678, 0.4776, 0.5386, 0.3854, 0.6957, 0.3592, 0.3375, 0.4776, 0.3483, 0.3618, 0.5386, 0.3854, 0.3375, 0.4776, 0.1255, 0.3966, 0.3483, 0.3618, 0.1255, 0.3966, 0.248, 0.3038, 0.3483, 0.3618, 0.01849, 0.2594, 0.2316, 0.2252, 0.248, 0.3038, 0.01849, 0.2594, 0.1081, 0.09586, 0.2316, 0.2252, 0.1081, 0.09586, 0.3308, 0.1208, 0.2316, 0.2252, 0.3555, 0.01101, 0.4881, 0.105, 0.3308, 0.1208, 0.3555, 0.01101, 0.6471, 0.02041, 0.4881, 0.105, 0.6471, 0.02041, 0.6331, 0.1501, 0.4881, 0.105, 0.9822, 0.2639, 0.878, 0.3861, 0.7867, 0.3188, 0.9246, 0.7941, 0.7696, 0.726, 0.981, 0.6538, 0.7696, 0.726, 0.7328, 0.6588, 0.981, 0.6538, 0.6678, 0.4776, 0.3375, 0.4776, 0.5386, 0.3854, 0.7756, 0.5508, 0.5555, 0.5941, 0.469, 0.5006, 0.5555, 0.5941, 0.4069, 0.5994, 0.469, 0.5006, 0.1255, 0.3966, 0.01849, 0.2594, 0.248, 0.3038, 0.2088, 0.516, 0.2749, 0.6431, 0.0292, 0.6427, 0.2749, 0.6431, 0.1991, 0.7326, 0.0292, 0.6427, 0.1081, 0.09586, 0.3555, 0.01101, 0.3308, 0.1208, 0.0292, 0.8245, 0.2684, 0.8249, 0.1866, 0.9586, 0.2684, 0.8249, 0.3771, 0.8843, 0.1866, 0.9586, 0.6471, 0.02041, 0.8669, 0.1127, 0.6331, 0.1501, 0.4697, 0.9934, 0.5462, 0.8704, 0.7365, 0.9351, 0.5462, 0.8704, 0.6685, 0.8092, 0.7365, 0.9351, 0.5528, 0.7768, 0.7696, 0.726, 0.6685, 0.8092, 0.5528, 0.7768, 0.5602, 0.7039, 0.7696, 0.726, 0.5602, 0.7039, 0.7328, 0.6588, 0.7696, 0.726, 0.5602, 0.7039, 0.5555, 0.5941, 0.7328, 0.6588, 0.5602, 0.7039, 0.4178, 0.6535, 0.5555, 0.5941, 0.4178, 0.6535, 0.4069, 0.5994, 0.5555, 0.5941, 0.4178, 0.6535, 0.2749, 0.6431, 0.4069, 0.5994, 0.4178, 0.6535, 0.3449, 0.737, 0.2749, 0.6431, 0.3449, 0.737, 0.1991, 0.7326, 0.2749, 0.6431, 0.5462, 0.8704, 0.5528, 0.7768, 0.6685, 0.8092, 0.5462, 0.8704, 0.4213, 0.808, 0.5528, 0.7768, 0.4213, 0.808, 0.4654, 0.7364, 0.5528, 0.7768, 0.3449, 0.737, 0.2684, 0.8249, 0.1991, 0.7326, 0.3449, 0.737, 0.4213, 0.808, 0.2684, 0.8249, 0.4213, 0.808, 0.3771, 0.8843, 0.2684, 0.8249])
me_icosphere_002.materials.append(mat_material_000)
me_icosphere_002.use_remesh_preserve_volume = False
me_icosphere_002.use_remesh_preserve_attributes = False
me_icosphere_002.use_mirror_vertex_groups = False
me_icosphere_002.update()

# ---- curves / text
txt_text_001 = bpy.data.curves.new('Text.001', 'FONT')
txt_text_001.dimensions = '2D'
txt_text_001.body = 'Text'
txt_text_001.use_path_clamp = True
txt_text_001.bevel_resolution = 0
txt_text = bpy.data.curves.new('Text', 'FONT')
txt_text.dimensions = '2D'
txt_text.body = 'Text'
txt_text.use_path_clamp = True
txt_text.bevel_resolution = 0

# ---- objects
ob_score = bpy.data.objects.new('score', txt_text_001)
ob_health = bpy.data.objects.new('health', txt_text)
ob_spawner = bpy.data.objects.new('spawner', me_cube_006)
ob_limit_003 = bpy.data.objects.new('limit.003', me_cube_004)
ob_limit_002 = bpy.data.objects.new('limit.002', me_cube_003)
ob_limit_001 = bpy.data.objects.new('limit.001', me_cube_002)
ob_limit = bpy.data.objects.new('limit', me_cube_001)
ob_sun = bpy.data.objects.new('sun', light_lamp_001)
ob_stars = bpy.data.objects.new('stars', me_plane_001)
ob_background = bpy.data.objects.new('background', me_plane)
ob_hemi = bpy.data.objects.new('hemi', light_lamp)
ob_camera = bpy.data.objects.new('Camera', cam_camera)
ob_spaceship = bpy.data.objects.new('spaceship', me_cube)
ob_flare_001 = bpy.data.objects.new('flare.001', me_cone_003)
ob_flare = bpy.data.objects.new('flare', me_cone)
ob_spaceship_sensor = bpy.data.objects.new('spaceship sensor', me_cube_005)
ob_laser_impact = bpy.data.objects.new('laser impact', me_plane_004)
ob_dust = bpy.data.objects.new('dust', me_plane_003)
ob_laser_beam = bpy.data.objects.new('laser beam', me_plane_002)
ob_asteroid = bpy.data.objects.new('asteroid', me_icosphere_002)

# ---- transforms, parenting, visibility, modifiers, constraints
ob_score.location = (-2.125, 3.042, 6.918)
ob_score.scale = (0.6745, 0.6745, 0.6745)
ob_score.lineart.crease_threshold = 0.0
ob_health.location = (0.9998, 3.027, 6.918)
ob_health.scale = (0.6745, 0.6745, 0.6745)
ob_health.lineart.crease_threshold = 0.0
ob_spawner.location = (0.0, 8.268, 1.621)
ob_spawner.scale = (0.6313, 0.6313, 0.6313)
ob_spawner.lineart.crease_threshold = 0.0
ob_limit_003.location = (4.236, 1.452, 1.474)
ob_limit_003.rotation_euler = (0.0, -0.0, 1.571)
ob_limit_003.scale = (1.267, 1.0, 1.0)
ob_limit_003.hide_viewport = True
ob_limit_003.hide_render = True
ob_limit_003.lineart.crease_threshold = 0.0
ob_limit_002.location = (-4.234, 1.452, 1.474)
ob_limit_002.rotation_euler = (0.0, -0.0, 1.571)
ob_limit_002.scale = (1.267, 1.0, 1.0)
ob_limit_002.hide_viewport = True
ob_limit_002.hide_render = True
ob_limit_002.lineart.crease_threshold = 0.0
ob_limit_001.location = (0.0, 6.302, 1.474)
ob_limit_001.hide_viewport = True
ob_limit_001.hide_render = True
ob_limit_001.lineart.crease_threshold = 0.0
ob_limit.location = (0.0, -6.695, 1.474)
ob_limit.hide_viewport = True
ob_limit.hide_render = True
ob_limit.lineart.crease_threshold = 0.0
ob_sun.location = (4.551, 1.634, 5.904)
ob_sun.rotation_euler = (0.6503, 0.05522, 2.052)
ob_sun.lock_rotations_4d = False
ob_sun.empty_display_type = 'ARROWS'
ob_sun.color = (0.0, 0.0, 0.0, 0.0)
ob_sun.lineart.crease_threshold = 0.0
ob_stars.location = (0.0182, 3.753, 0.08937)
ob_stars.scale = (4.175, 3.261, 1.975)
ob_stars.lineart.crease_threshold = 0.0
ob_background.location = (0.0, 0.0, 0.0)
ob_background.scale = (4.494, 7.02, 1.0)
ob_background.lineart.crease_threshold = 0.0
ob_hemi.location = (4.076, 1.005, 5.904)
ob_hemi.rotation_euler = (0.6503, 0.05522, -1.095)
ob_hemi.lock_rotations_4d = False
ob_hemi.empty_display_type = 'ARROWS'
ob_hemi.color = (0.0, 0.0, 0.0, 0.0)
ob_hemi.lineart.crease_threshold = 0.0
ob_camera.location = (0.0, 0.0, 14.99)
ob_camera.lock_rotations_4d = False
ob_camera.empty_display_type = 'ARROWS'
ob_camera.color = (0.0, 0.0, 0.0, 0.0)
ob_camera.display_type = 'WIRE'
ob_camera.lineart.crease_threshold = 0.0
ob_spaceship.location = (0.0, -5.132, 1.621)
ob_spaceship.lock_rotations_4d = False
ob_spaceship.empty_display_type = 'ARROWS'
ob_spaceship.lineart.crease_threshold = 0.0
ob_flare_001.parent = ob_spaceship
ob_flare_001.matrix_parent_inverse = Matrix(((1.0, 0.0, 0.0, 0.0), (0.0, 1.0, 0.0, 5.132), (0.0, 0.0, 1.0, -1.621), (0.0, 0.0, 0.0, 1.0)))
ob_flare_001.location = (0.7299, -4.383, 1.613)
ob_flare_001.rotation_euler = (0.0, -1.211, 0.0)
ob_flare_001.hide_render = True
ob_flare_001.lineart.crease_threshold = 0.0
ob_flare.parent = ob_spaceship
ob_flare.matrix_parent_inverse = Matrix(((1.0, 0.0, 0.0, 0.0), (0.0, 1.0, 0.0, 5.132), (0.0, 0.0, 1.0, -1.621), (0.0, 0.0, 0.0, 1.0)))
ob_flare.location = (-0.7504, -4.383, 1.613)
ob_flare.hide_render = True
ob_flare.lineart.crease_threshold = 0.0
ob_spaceship_sensor.parent = ob_spaceship
ob_spaceship_sensor.matrix_parent_inverse = Matrix(((1.0, 0.0, 0.0, 0.0), (0.0, 1.0, 0.0, 5.132), (0.0, 0.0, 1.0, -1.621), (0.0, 0.0, 0.0, 1.0)))
ob_spaceship_sensor.location = (0.0, -4.892, 1.621)
ob_spaceship_sensor.hide_viewport = True
ob_spaceship_sensor.hide_render = True
ob_spaceship_sensor.lineart.crease_threshold = 0.0
ob_laser_impact.location = (2.077, 0.0, 0.7691)
ob_laser_impact.scale = (0.5, 0.5, 0.5)
ob_laser_impact.lineart.crease_threshold = 0.0
ob_dust.location = (0.0, 0.0, 0.8119)
ob_dust.lineart.crease_threshold = 0.0
ob_laser_beam.location = (0.0, 0.0, 1.848)
ob_laser_beam.scale = (0.4132, 0.4132, 0.4132)
ob_laser_beam.lineart.crease_threshold = 0.0
ob_asteroid.location = (0.0, 4.891, 0.0)
ob_asteroid.scale = (1.084, 1.084, 1.084)
ob_asteroid.lineart.crease_threshold = 0.0

# ---- collection membership
col_collection_1.objects.link(ob_score)
col_collection_1.objects.link(ob_health)
col_collection_1.objects.link(ob_spawner)
col_collection_1.objects.link(ob_limit_003)
col_collection_1.objects.link(ob_limit_002)
col_collection_1.objects.link(ob_limit_001)
col_collection_1.objects.link(ob_limit)
col_collection_1.objects.link(ob_sun)
col_collection_1.objects.link(ob_stars)
col_collection_1.objects.link(ob_background)
col_collection_1.objects.link(ob_hemi)
col_collection_1.objects.link(ob_camera)
col_collection_1.objects.link(ob_spaceship)
col_collection_1.objects.link(ob_flare_001)
col_collection_1.objects.link(ob_flare)
col_collection_1.objects.link(ob_spaceship_sensor)
col_collection_2.objects.link(ob_laser_impact)
col_collection_2.objects.link(ob_dust)
col_collection_2.objects.link(ob_laser_beam)
col_collection_2.objects.link(ob_asteroid)

# ---- scene / render settings (as saved in the file)
scene.camera = ob_camera
scene.frame_start = 1; scene.frame_end = 250; scene.frame_set(0)
scene.render.engine = 'BLENDER_EEVEE_NEXT'
scene.render.resolution_x = 480
scene.render.resolution_y = 760
scene.render.resolution_percentage = 50
scene.render.fps = 60
scene.render.dither_intensity = 0.0
scene.cycles.use_denoising = False
scene.cycles.samples = 128
scene.cycles.sampling_pattern = 'TABULATED_SOBOL'
scene.cycles.light_sampling_threshold = 0.0
scene.cycles.use_adaptive_sampling = False
scene.cycles.use_light_tree = False
scene.cycles.blur_glossy = 0.0
scene.cycles.sample_clamp_indirect = 0.0
scene.view_settings.view_transform = 'Standard'
bpy.context.view_layer.update()
